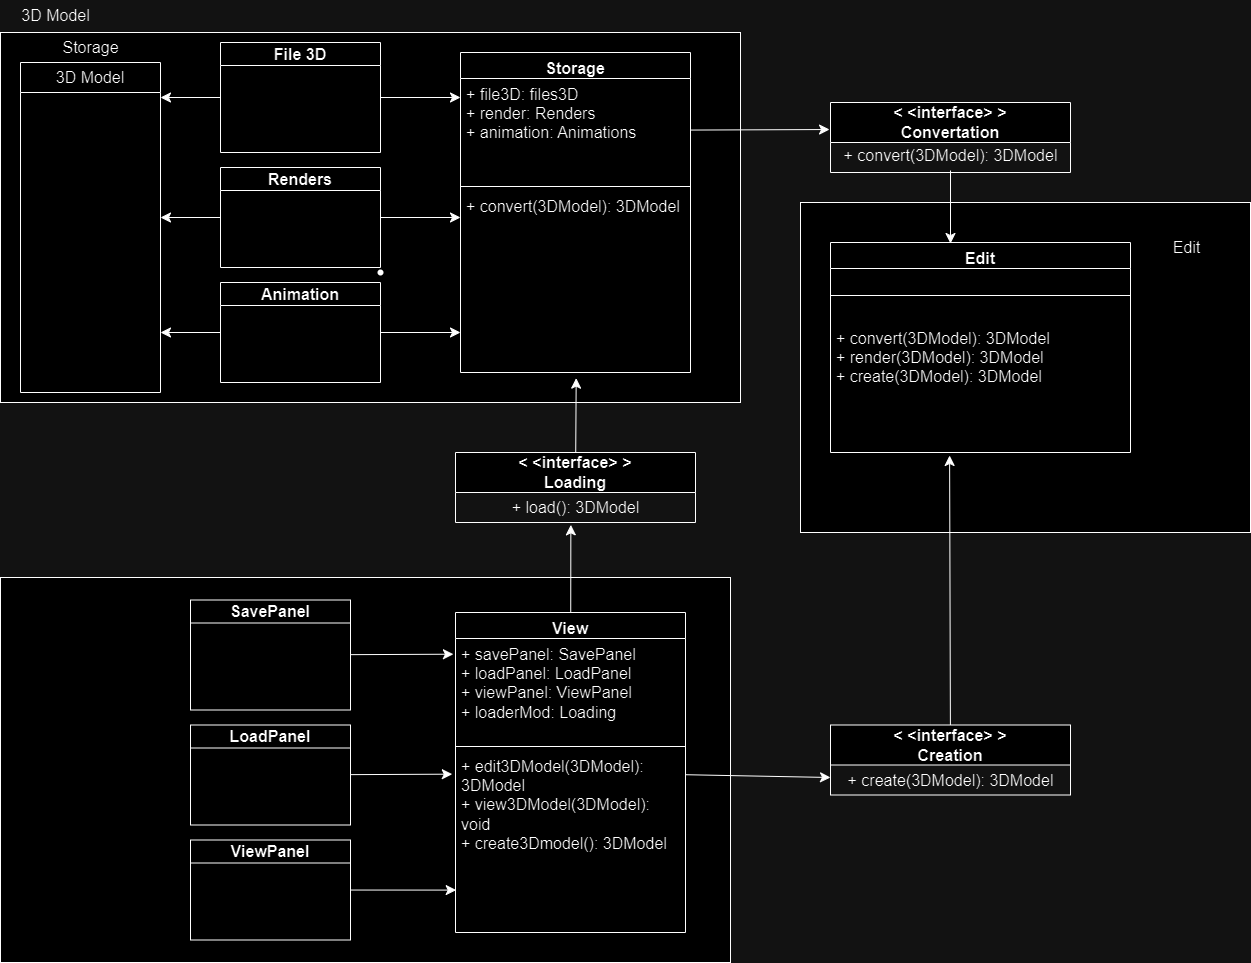

The diagram above was exported from draw.io. Its source (the exported page's mxGraphModel, read from the mxfile embedded in the PNG):
<mxGraphModel dx="1429" dy="705" grid="1" gridSize="10" guides="1" tooltips="1" connect="1" arrows="1" fold="1" page="1" pageScale="1" pageWidth="827" pageHeight="1169" math="0" shadow="0">
  <root>
    <mxCell id="WIyWlLk6GJQsqaUBKTNV-0" />
    <mxCell id="WIyWlLk6GJQsqaUBKTNV-1" parent="WIyWlLk6GJQsqaUBKTNV-0" />
    <mxCell id="z3S3b2ShGX96P7243cZx-5" value="" style="rounded=0;whiteSpace=wrap;html=1;fontSize=16;" vertex="1" parent="WIyWlLk6GJQsqaUBKTNV-1">
      <mxGeometry x="30" y="40" width="740" height="370" as="geometry" />
    </mxCell>
    <mxCell id="z3S3b2ShGX96P7243cZx-6" value="3D Model" style="text;html=1;align=center;verticalAlign=middle;resizable=0;points=[];autosize=1;strokeColor=none;fillColor=none;fontSize=16;" vertex="1" parent="WIyWlLk6GJQsqaUBKTNV-1">
      <mxGeometry x="40" y="8" width="90" height="30" as="geometry" />
    </mxCell>
    <mxCell id="z3S3b2ShGX96P7243cZx-26" style="edgeStyle=none;curved=1;rounded=0;orthogonalLoop=1;jettySize=auto;html=1;fontSize=12;startSize=8;endSize=8;" edge="1" parent="WIyWlLk6GJQsqaUBKTNV-1" source="z3S3b2ShGX96P7243cZx-12">
      <mxGeometry relative="1" as="geometry">
        <mxPoint x="190" y="105" as="targetPoint" />
      </mxGeometry>
    </mxCell>
    <mxCell id="z3S3b2ShGX96P7243cZx-33" style="edgeStyle=none;curved=1;rounded=0;orthogonalLoop=1;jettySize=auto;html=1;fontSize=12;startSize=8;endSize=8;" edge="1" parent="WIyWlLk6GJQsqaUBKTNV-1" source="z3S3b2ShGX96P7243cZx-12">
      <mxGeometry relative="1" as="geometry">
        <mxPoint x="490" y="105" as="targetPoint" />
      </mxGeometry>
    </mxCell>
    <mxCell id="z3S3b2ShGX96P7243cZx-12" value="File 3D" style="swimlane;whiteSpace=wrap;html=1;fontSize=16;" vertex="1" parent="WIyWlLk6GJQsqaUBKTNV-1">
      <mxGeometry x="250" y="50" width="160" height="110" as="geometry" />
    </mxCell>
    <mxCell id="z3S3b2ShGX96P7243cZx-27" style="edgeStyle=none;curved=1;rounded=0;orthogonalLoop=1;jettySize=auto;html=1;fontSize=12;startSize=8;endSize=8;" edge="1" parent="WIyWlLk6GJQsqaUBKTNV-1" source="z3S3b2ShGX96P7243cZx-13">
      <mxGeometry relative="1" as="geometry">
        <mxPoint x="190" y="225" as="targetPoint" />
      </mxGeometry>
    </mxCell>
    <mxCell id="z3S3b2ShGX96P7243cZx-35" style="edgeStyle=none;curved=1;rounded=0;orthogonalLoop=1;jettySize=auto;html=1;fontSize=12;startSize=8;endSize=8;" edge="1" parent="WIyWlLk6GJQsqaUBKTNV-1" source="z3S3b2ShGX96P7243cZx-13">
      <mxGeometry relative="1" as="geometry">
        <mxPoint x="490" y="225" as="targetPoint" />
      </mxGeometry>
    </mxCell>
    <mxCell id="z3S3b2ShGX96P7243cZx-13" value="Renders" style="swimlane;whiteSpace=wrap;html=1;fontSize=16;" vertex="1" parent="WIyWlLk6GJQsqaUBKTNV-1">
      <mxGeometry x="250" y="175" width="160" height="100" as="geometry" />
    </mxCell>
    <mxCell id="z3S3b2ShGX96P7243cZx-14" style="edgeStyle=none;curved=1;rounded=0;orthogonalLoop=1;jettySize=auto;html=1;exitX=0.5;exitY=0;exitDx=0;exitDy=0;fontSize=12;startSize=8;endSize=8;" edge="1" parent="WIyWlLk6GJQsqaUBKTNV-1" source="z3S3b2ShGX96P7243cZx-13" target="z3S3b2ShGX96P7243cZx-13">
      <mxGeometry relative="1" as="geometry" />
    </mxCell>
    <mxCell id="z3S3b2ShGX96P7243cZx-28" style="edgeStyle=none;curved=1;rounded=0;orthogonalLoop=1;jettySize=auto;html=1;fontSize=12;startSize=8;endSize=8;" edge="1" parent="WIyWlLk6GJQsqaUBKTNV-1" source="z3S3b2ShGX96P7243cZx-15">
      <mxGeometry relative="1" as="geometry">
        <mxPoint x="190" y="340" as="targetPoint" />
      </mxGeometry>
    </mxCell>
    <mxCell id="z3S3b2ShGX96P7243cZx-36" style="edgeStyle=none;curved=1;rounded=0;orthogonalLoop=1;jettySize=auto;html=1;fontSize=12;startSize=8;endSize=8;" edge="1" parent="WIyWlLk6GJQsqaUBKTNV-1" source="z3S3b2ShGX96P7243cZx-15">
      <mxGeometry relative="1" as="geometry">
        <mxPoint x="490" y="340" as="targetPoint" />
      </mxGeometry>
    </mxCell>
    <mxCell id="z3S3b2ShGX96P7243cZx-15" value="Animation" style="swimlane;whiteSpace=wrap;html=1;fontSize=16;" vertex="1" parent="WIyWlLk6GJQsqaUBKTNV-1">
      <mxGeometry x="250" y="290" width="160" height="100" as="geometry" />
    </mxCell>
    <mxCell id="z3S3b2ShGX96P7243cZx-11" value="Storage" style="text;html=1;align=center;verticalAlign=middle;resizable=0;points=[];autosize=1;strokeColor=none;fillColor=none;fontSize=16;" vertex="1" parent="WIyWlLk6GJQsqaUBKTNV-1">
      <mxGeometry x="50" y="40" width="140" height="30" as="geometry" />
    </mxCell>
    <mxCell id="z3S3b2ShGX96P7243cZx-25" value="3D Model" style="swimlane;fontStyle=0;childLayout=stackLayout;horizontal=1;startSize=30;horizontalStack=0;resizeParent=1;resizeParentMax=0;resizeLast=0;collapsible=1;marginBottom=0;whiteSpace=wrap;html=1;fontSize=16;" vertex="1" parent="WIyWlLk6GJQsqaUBKTNV-1">
      <mxGeometry x="50" y="70" width="140" height="330" as="geometry" />
    </mxCell>
    <mxCell id="z3S3b2ShGX96P7243cZx-34" value="" style="shape=waypoint;sketch=0;size=6;pointerEvents=1;points=[];fillColor=none;resizable=0;rotatable=0;perimeter=centerPerimeter;snapToPoint=1;fontSize=16;" vertex="1" parent="WIyWlLk6GJQsqaUBKTNV-1">
      <mxGeometry x="400" y="270" width="20" height="20" as="geometry" />
    </mxCell>
    <mxCell id="z3S3b2ShGX96P7243cZx-37" value="Storage" style="swimlane;fontStyle=1;align=center;verticalAlign=top;childLayout=stackLayout;horizontal=1;startSize=26;horizontalStack=0;resizeParent=1;resizeParentMax=0;resizeLast=0;collapsible=1;marginBottom=0;whiteSpace=wrap;html=1;fontSize=16;" vertex="1" parent="WIyWlLk6GJQsqaUBKTNV-1">
      <mxGeometry x="490" y="60" width="230" height="320" as="geometry" />
    </mxCell>
    <mxCell id="z3S3b2ShGX96P7243cZx-38" value="+ file3D: files3D&lt;br&gt;+ render: Renders&lt;br&gt;+ animation: Animations" style="text;strokeColor=none;fillColor=none;align=left;verticalAlign=top;spacingLeft=4;spacingRight=4;overflow=hidden;rotatable=0;points=[[0,0.5],[1,0.5]];portConstraint=eastwest;whiteSpace=wrap;html=1;fontSize=16;" vertex="1" parent="z3S3b2ShGX96P7243cZx-37">
      <mxGeometry y="26" width="230" height="104" as="geometry" />
    </mxCell>
    <mxCell id="z3S3b2ShGX96P7243cZx-39" value="" style="line;strokeWidth=1;fillColor=none;align=left;verticalAlign=middle;spacingTop=-1;spacingLeft=3;spacingRight=3;rotatable=0;labelPosition=right;points=[];portConstraint=eastwest;strokeColor=inherit;fontSize=16;" vertex="1" parent="z3S3b2ShGX96P7243cZx-37">
      <mxGeometry y="130" width="230" height="8" as="geometry" />
    </mxCell>
    <mxCell id="z3S3b2ShGX96P7243cZx-40" value="+ convert(3DModel): 3DModel" style="text;strokeColor=none;fillColor=none;align=left;verticalAlign=top;spacingLeft=4;spacingRight=4;overflow=hidden;rotatable=0;points=[[0,0.5],[1,0.5]];portConstraint=eastwest;whiteSpace=wrap;html=1;fontSize=16;" vertex="1" parent="z3S3b2ShGX96P7243cZx-37">
      <mxGeometry y="138" width="230" height="182" as="geometry" />
    </mxCell>
    <mxCell id="z3S3b2ShGX96P7243cZx-42" value="&amp;lt; &amp;lt;interface&amp;gt; &amp;gt;&lt;br&gt;Convertation" style="swimlane;whiteSpace=wrap;html=1;fontSize=16;startSize=40;" vertex="1" parent="WIyWlLk6GJQsqaUBKTNV-1">
      <mxGeometry x="860" y="110" width="240" height="70" as="geometry" />
    </mxCell>
    <mxCell id="z3S3b2ShGX96P7243cZx-43" value="+ convert(3DModel): 3DModel" style="text;html=1;align=center;verticalAlign=middle;resizable=0;points=[];autosize=1;strokeColor=none;fillColor=none;fontSize=16;" vertex="1" parent="WIyWlLk6GJQsqaUBKTNV-1">
      <mxGeometry x="860" y="148" width="240" height="30" as="geometry" />
    </mxCell>
    <mxCell id="z3S3b2ShGX96P7243cZx-45" style="edgeStyle=none;curved=1;rounded=0;orthogonalLoop=1;jettySize=auto;html=1;entryX=-0.004;entryY=0.386;entryDx=0;entryDy=0;entryPerimeter=0;fontSize=12;startSize=8;endSize=8;" edge="1" parent="WIyWlLk6GJQsqaUBKTNV-1" source="z3S3b2ShGX96P7243cZx-38" target="z3S3b2ShGX96P7243cZx-42">
      <mxGeometry relative="1" as="geometry" />
    </mxCell>
    <mxCell id="z3S3b2ShGX96P7243cZx-62" value="" style="whiteSpace=wrap;html=1;fontSize=16;" vertex="1" parent="WIyWlLk6GJQsqaUBKTNV-1">
      <mxGeometry x="830" y="210" width="450" height="330" as="geometry" />
    </mxCell>
    <mxCell id="z3S3b2ShGX96P7243cZx-63" value="Edit" style="swimlane;fontStyle=1;align=center;verticalAlign=top;childLayout=stackLayout;horizontal=1;startSize=26;horizontalStack=0;resizeParent=1;resizeParentMax=0;resizeLast=0;collapsible=1;marginBottom=0;whiteSpace=wrap;html=1;fontSize=16;" vertex="1" parent="WIyWlLk6GJQsqaUBKTNV-1">
      <mxGeometry x="860" y="250" width="300" height="210" as="geometry" />
    </mxCell>
    <mxCell id="z3S3b2ShGX96P7243cZx-64" value="" style="line;strokeWidth=1;fillColor=none;align=left;verticalAlign=middle;spacingTop=-1;spacingLeft=3;spacingRight=3;rotatable=0;labelPosition=right;points=[];portConstraint=eastwest;strokeColor=inherit;fontSize=16;" vertex="1" parent="z3S3b2ShGX96P7243cZx-63">
      <mxGeometry y="26" width="300" height="54" as="geometry" />
    </mxCell>
    <mxCell id="z3S3b2ShGX96P7243cZx-65" value="+ convert(3DModel): 3DModel&lt;br&gt;+ render(3DModel): 3DModel&lt;br&gt;+ create(3DModel): 3DModel" style="text;strokeColor=none;fillColor=none;align=left;verticalAlign=top;spacingLeft=4;spacingRight=4;overflow=hidden;rotatable=0;points=[[0,0.5],[1,0.5]];portConstraint=eastwest;whiteSpace=wrap;html=1;fontSize=16;" vertex="1" parent="z3S3b2ShGX96P7243cZx-63">
      <mxGeometry y="80" width="300" height="130" as="geometry" />
    </mxCell>
    <mxCell id="z3S3b2ShGX96P7243cZx-67" style="edgeStyle=none;curved=1;rounded=0;orthogonalLoop=1;jettySize=auto;html=1;entryX=0.401;entryY=0.005;entryDx=0;entryDy=0;entryPerimeter=0;fontSize=12;startSize=8;endSize=8;" edge="1" parent="WIyWlLk6GJQsqaUBKTNV-1">
      <mxGeometry relative="1" as="geometry">
        <mxPoint x="980" y="178" as="sourcePoint" />
        <mxPoint x="980" y="251" as="targetPoint" />
      </mxGeometry>
    </mxCell>
    <mxCell id="z3S3b2ShGX96P7243cZx-68" value="Edit" style="text;html=1;align=center;verticalAlign=middle;resizable=0;points=[];autosize=1;strokeColor=none;fillColor=none;fontSize=16;" vertex="1" parent="WIyWlLk6GJQsqaUBKTNV-1">
      <mxGeometry x="1191" y="240" width="50" height="30" as="geometry" />
    </mxCell>
    <mxCell id="z3S3b2ShGX96P7243cZx-73" style="edgeStyle=none;curved=1;rounded=0;orthogonalLoop=1;jettySize=auto;html=1;entryX=0.397;entryY=1.023;entryDx=0;entryDy=0;entryPerimeter=0;fontSize=12;startSize=8;endSize=8;" edge="1" parent="WIyWlLk6GJQsqaUBKTNV-1" source="z3S3b2ShGX96P7243cZx-69" target="z3S3b2ShGX96P7243cZx-65">
      <mxGeometry relative="1" as="geometry" />
    </mxCell>
    <mxCell id="z3S3b2ShGX96P7243cZx-69" value="&amp;lt; &amp;lt;interface&amp;gt; &amp;gt;&lt;br&gt;Creation" style="swimlane;whiteSpace=wrap;html=1;fontSize=16;startSize=40;" vertex="1" parent="WIyWlLk6GJQsqaUBKTNV-1">
      <mxGeometry x="860" y="732.5" width="240" height="70" as="geometry" />
    </mxCell>
    <mxCell id="z3S3b2ShGX96P7243cZx-70" value="+ create(3DModel): 3DModel" style="text;html=1;align=center;verticalAlign=middle;resizable=0;points=[];autosize=1;strokeColor=none;fillColor=none;fontSize=16;" vertex="1" parent="z3S3b2ShGX96P7243cZx-69">
      <mxGeometry x="5" y="40" width="230" height="30" as="geometry" />
    </mxCell>
    <mxCell id="z3S3b2ShGX96P7243cZx-72" value="" style="rounded=0;whiteSpace=wrap;html=1;fontSize=16;" vertex="1" parent="WIyWlLk6GJQsqaUBKTNV-1">
      <mxGeometry x="30" y="585" width="730" height="385" as="geometry" />
    </mxCell>
    <mxCell id="z3S3b2ShGX96P7243cZx-76" style="edgeStyle=none;curved=1;rounded=0;orthogonalLoop=1;jettySize=auto;html=1;entryX=0.503;entryY=1.031;entryDx=0;entryDy=0;entryPerimeter=0;fontSize=12;startSize=8;endSize=8;" edge="1" parent="WIyWlLk6GJQsqaUBKTNV-1" source="z3S3b2ShGX96P7243cZx-74" target="z3S3b2ShGX96P7243cZx-40">
      <mxGeometry relative="1" as="geometry" />
    </mxCell>
    <mxCell id="z3S3b2ShGX96P7243cZx-74" value="&amp;lt; &amp;lt;interface&amp;gt; &amp;gt;&lt;br&gt;Loading" style="swimlane;whiteSpace=wrap;html=1;fontSize=16;startSize=40;" vertex="1" parent="WIyWlLk6GJQsqaUBKTNV-1">
      <mxGeometry x="485" y="460" width="240" height="70" as="geometry" />
    </mxCell>
    <mxCell id="z3S3b2ShGX96P7243cZx-75" value="+ load(): 3DModel" style="text;html=1;align=center;verticalAlign=middle;resizable=0;points=[];autosize=1;strokeColor=none;fillColor=none;fontSize=16;" vertex="1" parent="z3S3b2ShGX96P7243cZx-74">
      <mxGeometry x="45" y="40" width="150" height="30" as="geometry" />
    </mxCell>
    <mxCell id="z3S3b2ShGX96P7243cZx-91" style="edgeStyle=none;curved=1;rounded=0;orthogonalLoop=1;jettySize=auto;html=1;entryX=0.469;entryY=1.078;entryDx=0;entryDy=0;entryPerimeter=0;fontSize=12;startSize=8;endSize=8;" edge="1" parent="WIyWlLk6GJQsqaUBKTNV-1" source="z3S3b2ShGX96P7243cZx-77" target="z3S3b2ShGX96P7243cZx-75">
      <mxGeometry relative="1" as="geometry" />
    </mxCell>
    <mxCell id="z3S3b2ShGX96P7243cZx-92" style="edgeStyle=none;curved=1;rounded=0;orthogonalLoop=1;jettySize=auto;html=1;entryX=0;entryY=0.75;entryDx=0;entryDy=0;fontSize=12;startSize=8;endSize=8;" edge="1" parent="WIyWlLk6GJQsqaUBKTNV-1" source="z3S3b2ShGX96P7243cZx-77" target="z3S3b2ShGX96P7243cZx-69">
      <mxGeometry relative="1" as="geometry" />
    </mxCell>
    <mxCell id="z3S3b2ShGX96P7243cZx-77" value="View" style="swimlane;fontStyle=1;align=center;verticalAlign=top;childLayout=stackLayout;horizontal=1;startSize=26;horizontalStack=0;resizeParent=1;resizeParentMax=0;resizeLast=0;collapsible=1;marginBottom=0;whiteSpace=wrap;html=1;fontSize=16;" vertex="1" parent="WIyWlLk6GJQsqaUBKTNV-1">
      <mxGeometry x="485" y="620" width="230" height="320" as="geometry" />
    </mxCell>
    <mxCell id="z3S3b2ShGX96P7243cZx-78" value="+ savePanel: SavePanel&lt;br&gt;+ loadPanel: LoadPanel&lt;br&gt;+ viewPanel: ViewPanel&lt;br&gt;+ loaderMod: Loading" style="text;strokeColor=none;fillColor=none;align=left;verticalAlign=top;spacingLeft=4;spacingRight=4;overflow=hidden;rotatable=0;points=[[0,0.5],[1,0.5]];portConstraint=eastwest;whiteSpace=wrap;html=1;fontSize=16;" vertex="1" parent="z3S3b2ShGX96P7243cZx-77">
      <mxGeometry y="26" width="230" height="104" as="geometry" />
    </mxCell>
    <mxCell id="z3S3b2ShGX96P7243cZx-79" value="" style="line;strokeWidth=1;fillColor=none;align=left;verticalAlign=middle;spacingTop=-1;spacingLeft=3;spacingRight=3;rotatable=0;labelPosition=right;points=[];portConstraint=eastwest;strokeColor=inherit;fontSize=16;" vertex="1" parent="z3S3b2ShGX96P7243cZx-77">
      <mxGeometry y="130" width="230" height="8" as="geometry" />
    </mxCell>
    <mxCell id="z3S3b2ShGX96P7243cZx-80" value="+ edit3DModel(3DModel): 3DModel&lt;br&gt;+ view3DModel(3DModel): void&lt;br&gt;+ create3Dmodel(): 3DModel" style="text;strokeColor=none;fillColor=none;align=left;verticalAlign=top;spacingLeft=4;spacingRight=4;overflow=hidden;rotatable=0;points=[[0,0.5],[1,0.5]];portConstraint=eastwest;whiteSpace=wrap;html=1;fontSize=16;" vertex="1" parent="z3S3b2ShGX96P7243cZx-77">
      <mxGeometry y="138" width="230" height="182" as="geometry" />
    </mxCell>
    <mxCell id="z3S3b2ShGX96P7243cZx-88" style="edgeStyle=none;curved=1;rounded=0;orthogonalLoop=1;jettySize=auto;html=1;entryX=-0.009;entryY=0.151;entryDx=0;entryDy=0;entryPerimeter=0;fontSize=12;startSize=8;endSize=8;" edge="1" parent="WIyWlLk6GJQsqaUBKTNV-1" source="z3S3b2ShGX96P7243cZx-82" target="z3S3b2ShGX96P7243cZx-78">
      <mxGeometry relative="1" as="geometry" />
    </mxCell>
    <mxCell id="z3S3b2ShGX96P7243cZx-82" value="SavePanel" style="swimlane;whiteSpace=wrap;html=1;fontSize=16;" vertex="1" parent="WIyWlLk6GJQsqaUBKTNV-1">
      <mxGeometry x="220" y="607.5" width="160" height="110" as="geometry" />
    </mxCell>
    <mxCell id="z3S3b2ShGX96P7243cZx-89" style="edgeStyle=none;curved=1;rounded=0;orthogonalLoop=1;jettySize=auto;html=1;entryX=-0.014;entryY=0.13;entryDx=0;entryDy=0;entryPerimeter=0;fontSize=12;startSize=8;endSize=8;" edge="1" parent="WIyWlLk6GJQsqaUBKTNV-1" source="z3S3b2ShGX96P7243cZx-83" target="z3S3b2ShGX96P7243cZx-80">
      <mxGeometry relative="1" as="geometry" />
    </mxCell>
    <mxCell id="z3S3b2ShGX96P7243cZx-83" value="LoadPanel" style="swimlane;whiteSpace=wrap;html=1;fontSize=16;" vertex="1" parent="WIyWlLk6GJQsqaUBKTNV-1">
      <mxGeometry x="220" y="732.5" width="160" height="100" as="geometry" />
    </mxCell>
    <mxCell id="z3S3b2ShGX96P7243cZx-90" style="edgeStyle=none;curved=1;rounded=0;orthogonalLoop=1;jettySize=auto;html=1;entryX=0.003;entryY=0.767;entryDx=0;entryDy=0;entryPerimeter=0;fontSize=12;startSize=8;endSize=8;" edge="1" parent="WIyWlLk6GJQsqaUBKTNV-1" source="z3S3b2ShGX96P7243cZx-84" target="z3S3b2ShGX96P7243cZx-80">
      <mxGeometry relative="1" as="geometry" />
    </mxCell>
    <mxCell id="z3S3b2ShGX96P7243cZx-84" value="ViewPanel" style="swimlane;whiteSpace=wrap;html=1;fontSize=16;" vertex="1" parent="WIyWlLk6GJQsqaUBKTNV-1">
      <mxGeometry x="220" y="847.5" width="160" height="100" as="geometry" />
    </mxCell>
  </root>
</mxGraphModel>